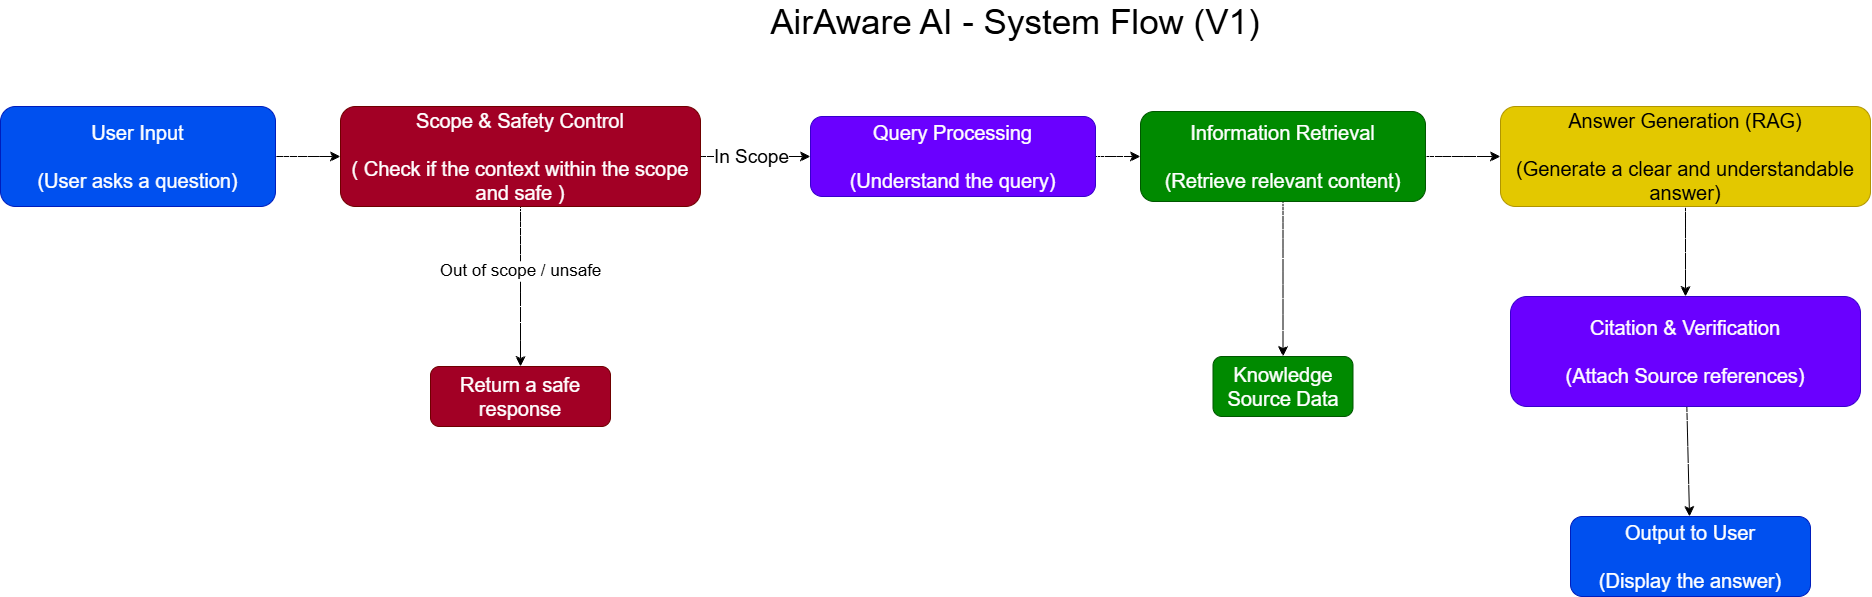

The diagram above was exported from draw.io. Its source (the exported page's mxGraphModel, read from the mxfile embedded in the PNG):
<mxGraphModel dx="1956" dy="902" grid="1" gridSize="10" guides="1" tooltips="1" connect="1" arrows="1" fold="1" page="1" pageScale="1" pageWidth="1100" pageHeight="850" math="0" shadow="0">
  <root>
    <mxCell id="0" />
    <mxCell id="1" parent="0" />
    <mxCell id="m78AMaMSCDq3v-fimS05-1" parent="1" style="text;html=1;whiteSpace=wrap;strokeColor=none;fillColor=none;align=center;verticalAlign=middle;rounded=0;fontSize=35;" value="&lt;div&gt;AirAware AI - System Flow (V1)&lt;/div&gt;" vertex="1">
      <mxGeometry height="30" width="570" x="810" y="120" as="geometry" />
    </mxCell>
    <mxCell id="8tRYjzZcjBXAa1j69JX2-29" edge="1" parent="1" source="8tRYjzZcjBXAa1j69JX2-1" style="edgeStyle=none;curved=1;rounded=0;curveGeometry=1;orthogonalLoop=1;jettySize=auto;html=1;fontSize=12;defaultLabelBackgroundColor=page;startSize=8;endSize=8;" target="8tRYjzZcjBXAa1j69JX2-2" value="">
      <mxGeometry relative="1" as="geometry" />
    </mxCell>
    <mxCell id="8tRYjzZcjBXAa1j69JX2-1" parent="1" style="rounded=1;whiteSpace=wrap;html=1;fillColor=#0050ef;fontColor=#ffffff;strokeColor=#001DBC;fontSize=20;" value="User Input&lt;div&gt;&lt;br&gt;&lt;/div&gt;&lt;div&gt;(User asks a question)&lt;/div&gt;" vertex="1">
      <mxGeometry height="100" width="275" x="80" y="220" as="geometry" />
    </mxCell>
    <mxCell id="8tRYjzZcjBXAa1j69JX2-5" edge="1" parent="1" source="8tRYjzZcjBXAa1j69JX2-2" style="edgeStyle=none;curved=1;rounded=0;curveGeometry=1;orthogonalLoop=1;jettySize=auto;html=1;fontSize=12;defaultLabelBackgroundColor=page;startSize=8;endSize=8;" target="8tRYjzZcjBXAa1j69JX2-4" value="">
      <mxGeometry relative="1" as="geometry" />
    </mxCell>
    <mxCell id="8tRYjzZcjBXAa1j69JX2-6" connectable="0" parent="8tRYjzZcjBXAa1j69JX2-5" style="edgeLabel;html=1;align=center;verticalAlign=middle;resizable=0;points=[];inheritText=fontFamily,fontColor,fontStyle,textOpacity,labelBorderColor,labelBorderWidth,labelBackgroundColor,defaultLabelBackgroundColor,labelPadding;fontSize=17;defaultLabelBackgroundColor=page;" value="Out of scope / unsafe" vertex="1">
      <mxGeometry relative="1" x="-0.2008" y="-1" as="geometry">
        <mxPoint as="offset" />
      </mxGeometry>
    </mxCell>
    <mxCell id="8tRYjzZcjBXAa1j69JX2-32" edge="1" parent="1" source="8tRYjzZcjBXAa1j69JX2-2" style="edgeStyle=none;curved=1;rounded=0;curveGeometry=1;orthogonalLoop=1;jettySize=auto;html=1;fontSize=12;defaultLabelBackgroundColor=page;startSize=8;endSize=8;" target="8tRYjzZcjBXAa1j69JX2-3" value="">
      <mxGeometry relative="1" as="geometry" />
    </mxCell>
    <mxCell id="8tRYjzZcjBXAa1j69JX2-36" connectable="0" parent="8tRYjzZcjBXAa1j69JX2-32" style="edgeLabel;html=1;align=center;verticalAlign=middle;resizable=0;points=[];inheritText=fontFamily,fontColor,fontStyle,textOpacity,labelBorderColor,labelBorderWidth,labelBackgroundColor,defaultLabelBackgroundColor,labelPadding;fontSize=19;defaultLabelBackgroundColor=page;" value="In Scope" vertex="1">
      <mxGeometry relative="1" x="-0.2931" y="-3" as="geometry">
        <mxPoint x="11" y="-3" as="offset" />
      </mxGeometry>
    </mxCell>
    <mxCell id="8tRYjzZcjBXAa1j69JX2-2" parent="1" style="rounded=1;whiteSpace=wrap;html=1;fillColor=#a20025;fontColor=#ffffff;strokeColor=#6F0000;fontSize=20;" value="Scope &amp;amp; Safety Control&lt;div&gt;&lt;br&gt;&lt;/div&gt;&lt;div&gt;( Check if the context within the scope and safe )&lt;/div&gt;" vertex="1">
      <mxGeometry height="100" width="360" x="420" y="220" as="geometry" />
    </mxCell>
    <mxCell id="8tRYjzZcjBXAa1j69JX2-8" edge="1" parent="1" source="8tRYjzZcjBXAa1j69JX2-3" style="edgeStyle=none;curved=1;rounded=0;curveGeometry=1;orthogonalLoop=1;jettySize=auto;html=1;fontSize=12;defaultLabelBackgroundColor=page;startSize=8;endSize=8;" target="8tRYjzZcjBXAa1j69JX2-7" value="">
      <mxGeometry relative="1" as="geometry" />
    </mxCell>
    <mxCell id="8tRYjzZcjBXAa1j69JX2-3" parent="1" style="rounded=1;whiteSpace=wrap;html=1;fillColor=#6a00ff;strokeColor=#3700CC;fontColor=#ffffff;fontSize=20;" value="Query Processing&lt;div&gt;&lt;br&gt;&lt;/div&gt;&lt;div&gt;(Understand the query)&lt;/div&gt;" vertex="1">
      <mxGeometry height="80" width="285" x="890" y="230" as="geometry" />
    </mxCell>
    <mxCell id="8tRYjzZcjBXAa1j69JX2-4" parent="1" style="rounded=1;whiteSpace=wrap;html=1;fillColor=#a20025;fontColor=#ffffff;strokeColor=#6F0000;fontSize=20;" value="Return a safe response" vertex="1">
      <mxGeometry height="60" width="180" x="510" y="480" as="geometry" />
    </mxCell>
    <mxCell id="8tRYjzZcjBXAa1j69JX2-10" edge="1" parent="1" source="8tRYjzZcjBXAa1j69JX2-7" style="edgeStyle=none;curved=1;rounded=0;curveGeometry=1;orthogonalLoop=1;jettySize=auto;html=1;fontSize=12;defaultLabelBackgroundColor=page;startSize=8;endSize=8;" target="8tRYjzZcjBXAa1j69JX2-9" value="">
      <mxGeometry relative="1" as="geometry" />
    </mxCell>
    <mxCell id="8tRYjzZcjBXAa1j69JX2-12" edge="1" parent="1" source="8tRYjzZcjBXAa1j69JX2-7" style="edgeStyle=none;curved=1;rounded=0;curveGeometry=1;orthogonalLoop=1;jettySize=auto;html=1;fontSize=12;defaultLabelBackgroundColor=page;startSize=8;endSize=8;" target="8tRYjzZcjBXAa1j69JX2-11" value="">
      <mxGeometry relative="1" as="geometry" />
    </mxCell>
    <mxCell id="8tRYjzZcjBXAa1j69JX2-7" parent="1" style="rounded=1;whiteSpace=wrap;html=1;fillColor=#008a00;strokeColor=#005700;fontColor=#ffffff;fontSize=20;" value="Information Retrieval&lt;div&gt;&lt;br&gt;&lt;/div&gt;&lt;div&gt;(Retrieve relevant content)&lt;/div&gt;" vertex="1">
      <mxGeometry height="90" width="285" x="1220" y="225" as="geometry" />
    </mxCell>
    <mxCell id="8tRYjzZcjBXAa1j69JX2-14" edge="1" parent="1" source="8tRYjzZcjBXAa1j69JX2-9" style="edgeStyle=none;curved=1;rounded=0;curveGeometry=1;orthogonalLoop=1;jettySize=auto;html=1;fontSize=12;defaultLabelBackgroundColor=page;startSize=8;endSize=8;" target="8tRYjzZcjBXAa1j69JX2-13" value="">
      <mxGeometry relative="1" as="geometry" />
    </mxCell>
    <mxCell id="8tRYjzZcjBXAa1j69JX2-9" parent="1" style="rounded=1;whiteSpace=wrap;html=1;fillColor=light-dark(#E3C800,#FF9933);fontColor=#000000;strokeColor=light-dark(#B09500,#FFFF33);fontSize=20;" value="Answer Generation (RAG)&lt;div&gt;&lt;br&gt;&lt;/div&gt;&lt;div&gt;(Generate a clear and understandable answer)&lt;/div&gt;" vertex="1">
      <mxGeometry height="100" width="370" x="1580" y="220" as="geometry" />
    </mxCell>
    <mxCell id="8tRYjzZcjBXAa1j69JX2-11" parent="1" style="rounded=1;whiteSpace=wrap;html=1;fillColor=#008a00;fontColor=#ffffff;strokeColor=#005700;fontSize=20;" value="Knowledge Source Data" vertex="1">
      <mxGeometry height="60" width="140" x="1292.5" y="470" as="geometry" />
    </mxCell>
    <mxCell id="8tRYjzZcjBXAa1j69JX2-16" edge="1" parent="1" source="8tRYjzZcjBXAa1j69JX2-13" style="edgeStyle=none;curved=1;rounded=0;curveGeometry=1;orthogonalLoop=1;jettySize=auto;html=1;fontSize=12;defaultLabelBackgroundColor=page;startSize=8;endSize=8;" target="8tRYjzZcjBXAa1j69JX2-15" value="">
      <mxGeometry relative="1" as="geometry" />
    </mxCell>
    <mxCell id="8tRYjzZcjBXAa1j69JX2-13" parent="1" style="rounded=1;whiteSpace=wrap;html=1;fillColor=#6a00ff;fontColor=#ffffff;strokeColor=#3700CC;fontSize=20;" value="Citation &amp;amp; Verification&lt;div&gt;&lt;br&gt;&lt;/div&gt;&lt;div&gt;(Attach Source references)&lt;/div&gt;" vertex="1">
      <mxGeometry height="110" width="350" x="1590" y="410" as="geometry" />
    </mxCell>
    <mxCell id="8tRYjzZcjBXAa1j69JX2-33" edge="1" parent="1" source="8tRYjzZcjBXAa1j69JX2-15" style="edgeStyle=none;curved=1;rounded=0;curveGeometry=1;orthogonalLoop=1;jettySize=auto;html=1;exitX=0.5;exitY=0;exitDx=0;exitDy=0;fontSize=12;defaultLabelBackgroundColor=page;startSize=8;endSize=8;">
      <mxGeometry relative="1" as="geometry">
        <mxPoint x="1790" y="660" as="targetPoint" />
      </mxGeometry>
    </mxCell>
    <mxCell id="8tRYjzZcjBXAa1j69JX2-15" parent="1" style="rounded=1;whiteSpace=wrap;html=1;fillColor=#0050ef;fontColor=#ffffff;strokeColor=#001DBC;fontSize=20;" value="Output to User&lt;div&gt;&lt;br&gt;&lt;/div&gt;&lt;div&gt;(Display the answer)&lt;/div&gt;" vertex="1">
      <mxGeometry height="80" width="240" x="1650" y="630" as="geometry" />
    </mxCell>
  </root>
</mxGraphModel>